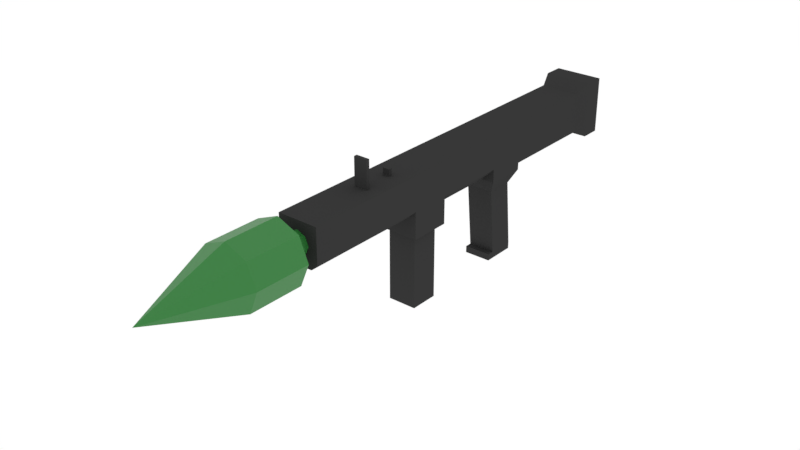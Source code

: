 # Source: Missile_Launcher.blend  (saved by Blender 2.83.19; exported with 4.5.12 LTS)
import bpy
from mathutils import Matrix  # noqa: F401  (used for matrix-valued properties, if any)

bpy.ops.wm.read_factory_settings(use_empty=True)
scene = bpy.context.scene
scene.name = 'Scene'

# ---- materials (node trees are filled in below, after node groups)
mat_metal_black = bpy.data.materials.new('Metal Black')
mat_metal_black.alpha_threshold = 0.0
mat_metal_black.use_transparent_shadow = False
mat_metal_black.diffuse_color = (0.08714, 0.08714, 0.08714, 1.0)
mat_metal_black.roughness = 0.5
mat_metal_green = bpy.data.materials.new('Metal Green')
mat_metal_green.use_transparent_shadow = False

# ---- material node trees
mat_metal_black.use_nodes = True; mat_metal_black.node_tree.nodes.clear()
_N = mat_metal_black.node_tree.nodes; _L = mat_metal_black.node_tree.links
n0 = _N.new('ShaderNodeOutputMaterial'); n0.name = 'Material Output'; n0.location = (300, 300)
n1 = _N.new('ShaderNodeBsdfDiffuse'); n1.name = 'Diffuse BSDF'; n1.location = (10, 300)
n1.inputs[0].default_value = (0.03942, 0.03942, 0.03942, 1.0)
_L.new(n1.outputs[0], n0.inputs[0])
n0.is_active_output = True
mat_metal_green.use_nodes = True; mat_metal_green.node_tree.nodes.clear()
_N = mat_metal_green.node_tree.nodes; _L = mat_metal_green.node_tree.links
n0 = _N.new('ShaderNodeBsdfPrincipled'); n0.name = 'Principled BSDF'; n0.location = (10, 300)
n0.distribution = 'GGX'
n0.subsurface_method = 'BURLEY'
n0.inputs[0].default_value = (0.02143, 0.1902, 0.03123, 1.0)
n0.inputs[3].default_value = 1.45
n0.inputs[27].default_value = (0.0, 0.0, 0.0, 1.0)
n0.inputs[28].default_value = 1.0
n1 = _N.new('ShaderNodeOutputMaterial'); n1.name = 'Material Output'; n1.location = (300, 300)
_L.new(n0.outputs[0], n1.inputs[0])
n1.is_active_output = True

# ---- world
world_world = bpy.data.worlds.new('World'); scene.world = world_world
world_world.color = (1.0, 1.0, 1.0)
world_world.use_sun_shadow = False
world_world.sun_shadow_jitter_overblur = 0.0
world_world.cycles.sampling_method = 'MANUAL'

# ---- meshes
me_missile_launcher = bpy.data.meshes.new('Missile Launcher')
me_missile_launcher.from_pydata([(0.0, 0.13, 0.06), (0.0, 0.14, -0.03), (0.03, 0.14, -0.03), (0.0, 0.2, -0.03), (0.03, 0.2, -0.03), (0.03, 0.2, 0.03), (0.0, 0.13, 0.14), (0.03, 0.2, 0.14), (0.0, 0.2, 0.14), (0.0, 0.14, 0.2), (0.03, 0.2, 0.2), (0.0, 0.2, 0.2), (0.02118, 0.11, 0.1488), (0.0, 0.11, 0.14), (0.02118, 0.11, 0.1912), (0.0, 0.11, 0.2), (0.0, 0.2, 0.03), (0.03, 0.15, 0.03), (0.01, 0.13, 0.03), (0.03, 0.13, 0.03), (0.03, 0.14, 0.03), (0.01, 0.13, 0.14), (0.03, 0.15, 0.14), (0.03, 0.14, 0.14), (0.03, 0.13, 0.14), (0.03, 0.15, 0.2), (0.02, 0.14, 0.2), (0.03, 0.13, 0.2), (0.03, 0.14, 0.2), (0.0, 0.11, 0.02), (0.0, 0.13, 0.03), (0.0, 0.13, -0.03), (0.0, 0.11, -0.02), (0.03, 0.13, 0.03), (0.02, 0.11, 0.02), (0.02, 0.11, -0.02), (0.03, 0.13, -0.03), (0.02, 0.14, 0.3805), (0.03, 0.15, 0.3805), (0.0, 0.2, 0.3805), (0.03, 0.2, 0.3805), (0.0, 0.14, 0.3805), (0.02, 0.01, -0.03), (0.0, 0.01, -0.03), (0.02, 0.01, 0.01), (0.0, 0.01, 0.01), (0.02, -1.311e-09, -0.03), (0.0, -1.311e-09, -0.03), (0.02, 4.371e-10, 0.01), (0.0, 4.371e-10, 0.01), (0.0, 0.01, 0.02), (0.02, 0.01, 0.02), (0.0, 8.742e-10, 0.02), (0.02, 8.742e-10, 0.02), (0.0, 0.14, -0.18), (0.03, 0.14, -0.18), (0.0, 0.2, -0.18), (0.03, 0.2, -0.18), (0.03, 0.11, 0.14), (0.03, 0.11, 0.2), (0.0, 0.11, 0.1488), (0.0, 0.11, 0.1912), (0.0, 7.451e-09, 0.1488), (0.0, 1.49e-08, 0.1912), (0.02118, 7.451e-09, 0.1488), (0.02118, 1.49e-08, 0.1912), (0.0, 0.1276, -0.2), (0.0362, 0.1276, -0.2), (0.0, 0.2124, -0.2), (0.0362, 0.2124, -0.2), (0.0, 0.1276, -0.23), (0.0362, 0.1276, -0.23), (0.0, 0.2124, -0.23), (0.0362, 0.2124, -0.23), (0.0, 0.2, 0.27), (0.0, 0.24, 0.27), (0.0, 0.2, 0.265), (0.0, 0.24, 0.265), (0.01, 0.2, 0.27), (0.01, 0.24, 0.27), (0.01, 0.2, 0.265), (0.01, 0.24, 0.265), (-0.005, 0.2, 0.2225), (-0.005, 0.21, 0.2225), (-0.005, 0.2, 0.2175), (-0.005, 0.21, 0.2175), (0.005, 0.2, 0.2225), (0.005, 0.21, 0.2225), (0.005, 0.2, 0.2175), (0.005, 0.21, 0.2175)], [], [(36, 2, 20, 19, 33), (31, 1, 2, 36), (5, 7, 22, 17), (33, 19, 18, 0, 30), (23, 22, 7, 10, 25, 28), (24, 23, 28, 27, 59, 58), (60, 12, 64, 62), (2, 1, 54, 55), (3, 16, 5, 4), (10, 7, 8, 11), (0, 18, 21, 6), (6, 21, 24, 58, 13), (17, 18, 19, 20), (21, 22, 23, 24), (17, 22, 21, 18), (17, 20, 2, 4, 5), (25, 26, 27, 28), (27, 26, 9, 15, 59), (35, 32, 31, 36), (34, 35, 36, 33), (29, 34, 33, 30), (32, 35, 42, 43), (25, 10, 40, 38), (10, 11, 39, 40), (9, 26, 37, 41), (26, 25, 38, 37), (38, 40, 39, 41, 37), (45, 43, 47, 49), (29, 32, 43, 45), (34, 29, 45, 44), (35, 34, 44, 42), (47, 46, 48, 49), (42, 44, 48, 46), (48, 44, 51, 53), (43, 42, 46, 47), (51, 50, 52, 53), (49, 48, 53, 52), (44, 45, 50, 51), (45, 49, 52, 50), (5, 16, 8, 7), (55, 54, 66, 67), (4, 2, 55, 57), (3, 4, 57, 56), (1, 3, 56, 54), (12, 60, 13, 58), (61, 14, 59, 15), (60, 61, 15, 13), (14, 12, 58, 59), (62, 64, 65, 63), (61, 60, 62, 63), (12, 14, 65, 64), (14, 61, 63, 65), (66, 68, 72, 70), (54, 56, 68, 66), (56, 57, 69, 68), (57, 55, 67, 69), (71, 70, 72, 73), (68, 69, 73, 72), (69, 67, 71, 73), (67, 66, 70, 71), (74, 75, 77, 76), (76, 77, 81, 80), (80, 81, 79, 78), (78, 79, 75, 74), (76, 80, 78, 74), (81, 77, 75, 79), (82, 83, 85, 84), (84, 85, 89, 88), (88, 89, 87, 86), (86, 87, 83, 82), (84, 88, 86, 82), (89, 85, 83, 87)])
_uv = me_missile_launcher.uv_layers.new(name='UVMap')
_uv.uv.foreach_set('vector', [0.3878, 0.5, 0.625, 0.5, 0.625, 0.6778, 0.5941, 0.75, 0.3878, 0.75, 0.3878, 0.25, 0.625, 0.25, 0.625, 0.5, 0.3878, 0.5, 0.0, 0.0, 0.625, 0.75, 0.625, 0.75, 0.4446, 0.5335, 0.3878, 0.75, 0.5941, 0.75, 0.625, 0.8222, 0.625, 1.0, 0.3878, 1.0, 0.625, 0.75, 0.625, 0.75, 0.625, 0.75, 0.625, 0.75, 0.625, 0.75, 0.625, 0.75, 0.625, 0.75, 0.625, 0.75, 0.625, 0.75, 0.625, 0.75, 0.625, 0.75, 0.625, 0.75, 0.625, 0.9265, 0.625, 0.8235, 0.625, 0.8235, 0.625, 0.9265, 0.625, 0.5, 0.625, 0.25, 0.625, 0.25, 0.625, 0.5, 0.875, 0.5, 0.0, 0.0, 0.0, 0.0, 0.625, 0.5, 0.625, 0.75, 0.625, 0.75, 0.625, 0.0, 0.625, 0.0, 0.625, 0.0, 0.625, 0.5335, 0.625, 0.5335, 0.625, 0.0, 0.625, 1.0, 0.625, 0.8222, 0.625, 0.75, 0.625, 0.75, 0.625, 1.0, 0.625, 0.75, 0.625, 0.75, 0.625, 0.75, 0.625, 0.6778, 0.625, 0.8222, 0.625, 0.75, 0.625, 0.75, 0.625, 0.75, 0.4446, 0.5335, 0.625, 0.75, 0.625, 0.5335, 0.625, 0.5335, 0.625, 0.75, 0.625, 0.6778, 0.625, 0.5, 0.625, 0.5, 0.625, 0.75, 0.625, 0.75, 0.625, 0.75, 0.625, 0.75, 0.625, 0.75, 0.625, 0.75, 0.625, 0.7831, 0.625, 1.0, 0.625, 1.0, 0.625, 0.75, 0.3151, 0.5299, 0.125, 0.5299, 0.125, 0.5, 0.375, 0.5, 0.3151, 0.7201, 0.3151, 0.5299, 0.3878, 0.5, 0.3878, 0.75, 0.125, 0.7201, 0.3151, 0.7201, 0.375, 0.75, 0.125, 0.75, 0.125, 0.5299, 0.3151, 0.5299, 0.3151, 0.5299, 0.125, 0.5299, 0.625, 0.75, 0.625, 0.75, 0.625, 0.75, 0.625, 0.75, 0.625, 0.75, 0.625, 0.0, 0.625, 0.0, 0.625, 0.75, 0.625, 1.0, 0.625, 0.7831, 0.625, 0.7831, 0.625, 1.0, 0.625, 0.75, 0.625, 0.75, 0.625, 0.75, 0.625, 0.75, 0.625, 0.75, 0.625, 0.75, 0.625, 0.0, 0.625, 1.0, 0.625, 0.75, 0.0, 0.0, 0.0, 0.0, 0.0, 0.0, 0.0, 0.0, 0.0, 0.0, 0.0, 0.0, 0.0, 0.0, 0.0, 0.0, 0.3151, 0.7201, 0.125, 0.7201, 0.125, 0.7201, 0.3151, 0.7201, 0.3151, 0.5299, 0.3151, 0.7201, 0.3151, 0.7201, 0.3151, 0.5299, 0.125, 0.5299, 0.3151, 0.5299, 0.3151, 0.7201, 0.125, 0.7201, 0.3151, 0.5299, 0.3151, 0.7201, 0.3151, 0.7201, 0.3151, 0.5299, 0.3151, 0.7201, 0.3151, 0.7201, 0.3151, 0.7201, 0.3151, 0.7201, 0.125, 0.5299, 0.3151, 0.5299, 0.3151, 0.5299, 0.125, 0.5299, 0.3151, 0.7201, 0.125, 0.7201, 0.125, 0.7201, 0.3151, 0.7201, 0.125, 0.7201, 0.3151, 0.7201, 0.3151, 0.7201, 0.125, 0.7201, 0.3151, 0.7201, 0.125, 0.7201, 0.125, 0.7201, 0.3151, 0.7201, 0.0, 0.0, 0.0, 0.0, 0.0, 0.0, 0.0, 0.0, 0.0, 0.0, 0.0, 0.0, 0.625, 0.0, 0.625, 0.75, 0.625, 0.5, 0.625, 0.25, 0.625, 0.25, 0.625, 0.5, 0.625, 0.5, 0.625, 0.5, 0.625, 0.5, 0.625, 0.5, 0.875, 0.5, 0.625, 0.5, 0.625, 0.5, 0.875, 0.5, 0.0, 0.0, 0.0, 0.0, 0.0, 0.0, 0.0, 0.0, 0.625, 0.8235, 0.625, 0.9265, 0.625, 1.0, 0.625, 0.75, 0.625, 0.9265, 0.625, 0.8235, 0.625, 0.75, 0.625, 1.0, 0.625, 0.9265, 0.625, 0.9265, 0.625, 1.0, 0.625, 1.0, 0.625, 0.8235, 0.625, 0.8235, 0.625, 0.75, 0.625, 0.75, 0.625, 0.9265, 0.625, 0.8235, 0.625, 0.8235, 0.625, 0.9265, 0.625, 0.9265, 0.625, 0.9265, 0.625, 0.9265, 0.625, 0.9265, 0.625, 0.8235, 0.625, 0.8235, 0.625, 0.8235, 0.625, 0.8235, 0.625, 0.8235, 0.625, 0.9265, 0.625, 0.9265, 0.625, 0.8235, 0.0, 0.0, 0.0, 0.0, 0.0, 0.0, 0.0, 0.0, 0.0, 0.0, 0.0, 0.0, 0.0, 0.0, 0.0, 0.0, 0.875, 0.5, 0.625, 0.5, 0.625, 0.5, 0.875, 0.5, 0.625, 0.5, 0.625, 0.5, 0.625, 0.5, 0.625, 0.5, 0.625, 0.5, 0.625, 0.25, 0.875, 0.5, 0.625, 0.5, 0.875, 0.5, 0.625, 0.5, 0.625, 0.5, 0.875, 0.5, 0.625, 0.5, 0.625, 0.5, 0.625, 0.5, 0.625, 0.5, 0.625, 0.5, 0.625, 0.25, 0.625, 0.25, 0.625, 0.5, 0.375, 0.0, 0.625, 0.0, 0.625, 0.25, 0.375, 0.25, 0.375, 0.25, 0.625, 0.25, 0.625, 0.5, 0.375, 0.5, 0.375, 0.5, 0.625, 0.5, 0.625, 0.75, 0.375, 0.75, 0.375, 0.75, 0.625, 0.75, 0.625, 1.0, 0.375, 1.0, 0.125, 0.5, 0.375, 0.5, 0.375, 0.75, 0.125, 0.75, 0.625, 0.5, 0.875, 0.5, 0.875, 0.75, 0.625, 0.75, 0.375, 0.0, 0.625, 0.0, 0.625, 0.25, 0.375, 0.25, 0.375, 0.25, 0.625, 0.25, 0.625, 0.5, 0.375, 0.5, 0.375, 0.5, 0.625, 0.5, 0.625, 0.75, 0.375, 0.75, 0.375, 0.75, 0.625, 0.75, 0.625, 1.0, 0.375, 1.0, 0.125, 0.5, 0.375, 0.5, 0.375, 0.75, 0.125, 0.75, 0.625, 0.5, 0.875, 0.5, 0.875, 0.75, 0.625, 0.75])
_ca = me_missile_launcher.color_attributes.new('Col', 'BYTE_COLOR', 'CORNER')
_ca.data.foreach_set('color', [1.0, 1.0, 1.0, 1.0, 1.0, 1.0, 1.0, 1.0, 1.0, 1.0, 1.0, 1.0, 1.0, 1.0, 1.0, 1.0, 1.0, 1.0, 1.0, 1.0, 1.0, 1.0, 1.0, 1.0, 1.0, 1.0, 1.0, 1.0, 1.0, 1.0, 1.0, 1.0, 1.0, 1.0, 1.0, 1.0, 1.0, 1.0, 1.0, 1.0, 1.0, 1.0, 1.0, 1.0, 1.0, 1.0, 1.0, 1.0, 1.0, 1.0, 1.0, 1.0, 1.0, 1.0, 1.0, 1.0, 1.0, 1.0, 1.0, 1.0, 1.0, 1.0, 1.0, 1.0, 1.0, 1.0, 1.0, 1.0, 1.0, 1.0, 1.0, 1.0, 1.0, 1.0, 1.0, 1.0, 1.0, 1.0, 1.0, 1.0, 1.0, 1.0, 1.0, 1.0, 1.0, 1.0, 1.0, 1.0, 1.0, 1.0, 1.0, 1.0, 1.0, 1.0, 1.0, 1.0, 1.0, 1.0, 1.0, 1.0, 1.0, 1.0, 1.0, 1.0, 1.0, 1.0, 1.0, 1.0, 1.0, 1.0, 1.0, 1.0, 1.0, 1.0, 1.0, 1.0, 1.0, 1.0, 1.0, 1.0, 1.0, 1.0, 1.0, 1.0, 1.0, 1.0, 1.0, 1.0, 1.0, 1.0, 1.0, 1.0, 1.0, 1.0, 1.0, 1.0, 1.0, 1.0, 1.0, 1.0, 1.0, 1.0, 1.0, 1.0, 1.0, 1.0, 1.0, 1.0, 1.0, 1.0, 1.0, 1.0, 1.0, 1.0, 1.0, 1.0, 1.0, 1.0, 1.0, 1.0, 1.0, 1.0, 1.0, 1.0, 1.0, 1.0, 1.0, 1.0, 1.0, 1.0, 1.0, 1.0, 1.0, 1.0, 1.0, 1.0, 1.0, 1.0, 1.0, 1.0, 1.0, 1.0, 1.0, 1.0, 1.0, 1.0, 1.0, 1.0, 1.0, 1.0, 1.0, 1.0, 1.0, 1.0, 1.0, 1.0, 1.0, 1.0, 1.0, 1.0, 1.0, 1.0, 1.0, 1.0, 1.0, 1.0, 1.0, 1.0, 1.0, 1.0, 1.0, 1.0, 1.0, 1.0, 1.0, 1.0, 1.0, 1.0, 1.0, 1.0, 1.0, 1.0, 1.0, 1.0, 1.0, 1.0, 1.0, 1.0, 1.0, 1.0, 1.0, 1.0, 1.0, 1.0, 1.0, 1.0, 1.0, 1.0, 1.0, 1.0, 1.0, 1.0, 1.0, 1.0, 1.0, 1.0, 1.0, 1.0, 1.0, 1.0, 1.0, 1.0, 1.0, 1.0, 1.0, 1.0, 1.0, 1.0, 1.0, 1.0, 1.0, 1.0, 1.0, 1.0, 1.0, 1.0, 1.0, 1.0, 1.0, 1.0, 1.0, 1.0, 1.0, 1.0, 1.0, 1.0, 1.0, 1.0, 1.0, 1.0, 1.0, 1.0, 1.0, 1.0, 1.0, 1.0, 1.0, 1.0, 1.0, 1.0, 1.0, 1.0, 1.0, 1.0, 1.0, 1.0, 1.0, 1.0, 1.0, 1.0, 1.0, 1.0, 1.0, 1.0, 1.0, 1.0, 1.0, 1.0, 1.0, 1.0, 1.0, 1.0, 1.0, 1.0, 1.0, 1.0, 1.0, 1.0, 1.0, 1.0, 1.0, 1.0, 1.0, 1.0, 1.0, 1.0, 1.0, 1.0, 1.0, 1.0, 1.0, 1.0, 1.0, 1.0, 1.0, 1.0, 1.0, 1.0, 1.0, 1.0, 1.0, 1.0, 1.0, 1.0, 1.0, 1.0, 1.0, 1.0, 1.0, 1.0, 1.0, 1.0, 1.0, 1.0, 1.0, 1.0, 1.0, 1.0, 1.0, 1.0, 1.0, 1.0, 1.0, 1.0, 1.0, 1.0, 1.0, 1.0, 1.0, 1.0, 1.0, 1.0, 1.0, 1.0, 1.0, 1.0, 1.0, 1.0, 1.0, 1.0, 1.0, 1.0, 1.0, 1.0, 1.0, 1.0, 1.0, 1.0, 1.0, 1.0, 1.0, 1.0, 1.0, 1.0, 1.0, 1.0, 1.0, 1.0, 1.0, 1.0, 1.0, 1.0, 1.0, 1.0, 1.0, 1.0, 1.0, 1.0, 1.0, 1.0, 1.0, 1.0, 1.0, 1.0, 1.0, 1.0, 1.0, 1.0, 1.0, 1.0, 1.0, 1.0, 1.0, 1.0, 1.0, 1.0, 1.0, 1.0, 1.0, 1.0, 1.0, 1.0, 1.0, 1.0, 1.0, 1.0, 1.0, 1.0, 1.0, 1.0, 1.0, 1.0, 1.0, 1.0, 1.0, 1.0, 1.0, 1.0, 1.0, 1.0, 1.0, 1.0, 1.0, 1.0, 1.0, 1.0, 1.0, 1.0, 1.0, 1.0, 1.0, 1.0, 1.0, 1.0, 1.0, 1.0, 1.0, 1.0, 1.0, 1.0, 1.0, 1.0, 1.0, 1.0, 1.0, 1.0, 1.0, 1.0, 1.0, 1.0, 1.0, 1.0, 1.0, 1.0, 1.0, 1.0, 1.0, 1.0, 1.0, 1.0, 1.0, 1.0, 1.0, 1.0, 1.0, 1.0, 1.0, 1.0, 1.0, 1.0, 1.0, 1.0, 1.0, 1.0, 1.0, 1.0, 1.0, 1.0, 1.0, 1.0, 1.0, 1.0, 1.0, 1.0, 1.0, 1.0, 1.0, 1.0, 1.0, 1.0, 1.0, 1.0, 1.0, 1.0, 1.0, 1.0, 1.0, 1.0, 1.0, 1.0, 1.0, 1.0, 1.0, 1.0, 1.0, 1.0, 1.0, 1.0, 1.0, 1.0, 1.0, 1.0, 1.0, 1.0, 1.0, 1.0, 1.0, 1.0, 1.0, 1.0, 1.0, 1.0, 1.0, 1.0, 1.0, 1.0, 1.0, 1.0, 1.0, 1.0, 1.0, 1.0, 1.0, 1.0, 1.0, 1.0, 1.0, 1.0, 1.0, 1.0, 1.0, 1.0, 1.0, 1.0, 1.0, 1.0, 1.0, 1.0, 1.0, 1.0, 1.0, 1.0, 1.0, 1.0, 1.0, 1.0, 1.0, 1.0, 1.0, 1.0, 1.0, 1.0, 1.0, 1.0, 1.0, 1.0, 1.0, 1.0, 1.0, 1.0, 1.0, 1.0, 1.0, 1.0, 1.0, 1.0, 1.0, 1.0, 1.0, 1.0, 1.0, 1.0, 1.0, 1.0, 1.0, 1.0, 1.0, 1.0, 1.0, 1.0, 1.0, 1.0, 1.0, 1.0, 1.0, 1.0, 1.0, 1.0, 1.0, 1.0, 1.0, 1.0, 1.0, 1.0, 1.0, 1.0, 1.0, 1.0, 1.0, 1.0, 1.0, 1.0, 1.0, 1.0, 1.0, 1.0, 1.0, 1.0, 1.0, 1.0, 1.0, 1.0, 1.0, 1.0, 1.0, 1.0, 1.0, 1.0, 1.0, 1.0, 1.0, 1.0, 1.0, 1.0, 1.0, 1.0, 1.0, 1.0, 1.0, 1.0, 1.0, 1.0, 1.0, 1.0, 1.0, 1.0, 1.0, 1.0, 1.0, 1.0, 1.0, 1.0, 1.0, 1.0, 1.0, 1.0, 1.0, 1.0, 1.0, 1.0, 1.0, 1.0, 1.0, 1.0, 1.0, 1.0, 1.0, 1.0, 1.0, 1.0, 1.0, 1.0, 1.0, 1.0, 1.0, 1.0, 1.0, 1.0, 1.0, 1.0, 1.0, 1.0, 1.0, 1.0, 1.0, 1.0, 1.0, 1.0, 1.0, 1.0, 1.0, 1.0, 1.0, 1.0, 1.0, 1.0, 1.0, 1.0, 1.0, 1.0, 1.0, 1.0, 1.0, 1.0, 1.0, 1.0, 1.0, 1.0, 1.0, 1.0, 1.0, 1.0, 1.0, 1.0, 1.0, 1.0, 1.0, 1.0, 1.0, 1.0, 1.0, 1.0, 1.0, 1.0, 1.0, 1.0, 1.0, 1.0, 1.0, 1.0, 1.0, 1.0, 1.0, 1.0, 1.0, 1.0, 1.0, 1.0, 1.0, 1.0, 1.0, 1.0, 1.0, 1.0, 1.0, 1.0, 1.0, 1.0, 1.0, 1.0, 1.0, 1.0, 1.0, 1.0, 1.0, 1.0, 1.0, 1.0, 1.0, 1.0, 1.0, 1.0, 1.0, 1.0, 1.0, 1.0, 1.0, 1.0, 1.0, 1.0, 1.0, 1.0, 1.0, 1.0, 1.0, 1.0, 1.0, 1.0, 1.0, 1.0, 1.0, 1.0, 1.0, 1.0, 1.0, 1.0, 1.0, 1.0, 1.0, 1.0, 1.0, 1.0, 1.0, 1.0, 1.0, 1.0, 1.0, 1.0, 1.0, 1.0, 1.0, 1.0, 1.0, 1.0, 1.0, 1.0, 1.0, 1.0, 1.0, 1.0, 1.0, 1.0, 1.0, 1.0, 1.0, 1.0, 1.0, 1.0, 1.0, 1.0, 1.0, 1.0, 1.0, 1.0, 1.0, 1.0, 1.0, 1.0, 1.0, 1.0, 1.0, 1.0, 1.0, 1.0, 1.0, 1.0, 1.0, 1.0, 1.0, 1.0, 1.0, 1.0, 1.0, 1.0, 1.0, 1.0, 1.0, 1.0, 1.0, 1.0, 1.0, 1.0, 1.0, 1.0, 1.0, 1.0, 1.0, 1.0, 1.0, 1.0, 1.0, 1.0, 1.0, 1.0, 1.0, 1.0, 1.0, 1.0, 1.0, 1.0, 1.0, 1.0, 1.0, 1.0, 1.0, 1.0, 1.0, 1.0, 1.0, 1.0, 1.0, 1.0, 1.0, 1.0, 1.0, 1.0, 1.0, 1.0, 1.0, 1.0, 1.0, 1.0, 1.0, 1.0, 1.0, 1.0, 1.0, 1.0, 1.0, 1.0, 1.0, 1.0, 1.0, 1.0, 1.0, 1.0, 1.0, 1.0, 1.0, 1.0, 1.0, 1.0, 1.0, 1.0, 1.0, 1.0, 1.0, 1.0, 1.0, 1.0, 1.0, 1.0, 1.0, 1.0, 1.0, 1.0, 1.0, 1.0, 1.0, 1.0, 1.0, 1.0, 1.0, 1.0, 1.0, 1.0, 1.0, 1.0, 1.0, 1.0, 1.0, 1.0, 1.0, 1.0, 1.0, 1.0, 1.0, 1.0, 1.0, 1.0, 1.0, 1.0, 1.0, 1.0, 1.0, 1.0, 1.0, 1.0, 1.0, 1.0, 1.0, 1.0, 1.0, 1.0, 1.0, 1.0, 1.0, 1.0, 1.0, 1.0, 1.0, 1.0, 1.0, 1.0, 1.0, 1.0, 1.0, 1.0, 1.0, 1.0, 1.0, 1.0, 1.0, 1.0, 1.0, 1.0, 1.0, 1.0, 1.0, 1.0, 1.0, 1.0, 1.0, 1.0, 1.0, 1.0, 1.0, 1.0, 1.0, 1.0, 1.0, 1.0, 1.0, 1.0, 1.0, 1.0, 1.0, 1.0, 1.0, 1.0, 1.0, 1.0, 1.0, 1.0, 1.0, 1.0, 1.0, 1.0, 1.0, 1.0, 1.0, 1.0, 1.0, 1.0, 1.0, 1.0, 1.0, 1.0, 1.0, 1.0, 1.0, 1.0, 1.0, 1.0, 1.0, 1.0, 1.0, 1.0, 1.0, 1.0, 1.0, 1.0, 1.0, 1.0, 1.0, 1.0, 1.0, 1.0, 1.0, 1.0, 1.0, 1.0, 1.0, 1.0, 1.0, 1.0, 1.0, 1.0, 1.0, 1.0, 1.0, 1.0, 1.0, 1.0, 1.0, 1.0, 1.0, 1.0, 1.0, 1.0, 1.0, 1.0, 1.0, 1.0, 1.0, 1.0, 1.0, 1.0, 1.0, 1.0, 1.0, 1.0, 1.0, 1.0, 1.0, 1.0, 1.0, 1.0, 1.0, 1.0, 1.0, 1.0, 1.0, 1.0, 1.0, 1.0, 1.0, 1.0, 1.0, 1.0, 1.0, 1.0, 1.0, 1.0, 1.0, 1.0, 1.0, 1.0, 1.0, 1.0, 1.0, 1.0, 1.0, 1.0, 1.0, 1.0, 1.0, 1.0, 1.0, 1.0, 1.0, 1.0, 1.0, 1.0, 1.0, 1.0, 1.0, 1.0, 1.0, 1.0, 1.0, 1.0, 1.0, 1.0, 1.0, 1.0, 1.0, 1.0, 1.0, 1.0, 1.0, 1.0, 1.0, 1.0, 1.0, 1.0, 1.0, 1.0, 1.0, 1.0, 1.0, 1.0, 1.0, 1.0, 1.0, 1.0, 1.0, 1.0, 1.0, 1.0, 1.0, 1.0])
me_missile_launcher.materials.append(mat_metal_black)
me_missile_launcher.use_remesh_preserve_volume = False
me_missile_launcher.use_remesh_preserve_attributes = False
me_missile_launcher.use_mirror_vertex_groups = False
me_missile_launcher.update()
me_missile = bpy.data.meshes.new('Missile')
me_missile.from_pydata([(7.222e-10, 0.153, 0.3962), (9.196e-10, 0.153, 0.06), (0.01199, 0.158, 0.3962), (0.01199, 0.158, 0.06), (0.01696, 0.17, 0.3962), (0.01696, 0.17, 0.06), (0.01199, 0.182, 0.3962), (0.01199, 0.182, 0.06), (-7.604e-10, 0.187, 0.3962), (-5.63e-10, 0.187, 0.06), (-0.01199, 0.182, 0.3962), (-0.01199, 0.182, 0.06), (-0.01696, 0.17, 0.3962), (-0.01696, 0.17, 0.06), (-0.01199, 0.158, 0.3962), (-0.01199, 0.158, 0.06), (2.213e-09, 0.1236, 0.4106), (0.03278, 0.1372, 0.4106), (0.04636, 0.17, 0.4106), (0.03278, 0.2028, 0.4106), (-1.84e-09, 0.2164, 0.4106), (-0.03278, 0.2028, 0.4106), (-0.04636, 0.17, 0.4106), (-0.03278, 0.1372, 0.4106), (2.213e-09, 0.1236, 0.4903), (0.03278, 0.1372, 0.4903), (0.04636, 0.17, 0.4903), (0.03278, 0.2028, 0.4903), (-1.84e-09, 0.2164, 0.4903), (-0.03278, 0.2028, 0.4903), (-0.04636, 0.17, 0.4903), (-0.03278, 0.1372, 0.4903), (-2.328e-10, 0.17, 0.6205)], [], [(0, 1, 3, 2), (2, 3, 5, 4), (4, 5, 7, 6), (6, 7, 9, 8), (8, 9, 11, 10), (10, 11, 13, 12), (3, 1, 15, 13, 11, 9, 7, 5), (12, 13, 15, 14), (14, 15, 1, 0), (6, 8, 20, 19), (22, 23, 31, 30), (12, 14, 23, 22), (2, 4, 18, 17), (8, 10, 21, 20), (14, 0, 16, 23), (0, 2, 17, 16), (4, 6, 19, 18), (10, 12, 22, 21), (29, 30, 32), (20, 21, 29, 28), (18, 19, 27, 26), (16, 17, 25, 24), (23, 16, 24, 31), (21, 22, 30, 29), (19, 20, 28, 27), (17, 18, 26, 25), (27, 28, 32), (25, 26, 32), (30, 31, 32), (28, 29, 32), (26, 27, 32), (24, 25, 32), (31, 24, 32)])
me_missile.polygons.foreach_set('material_index', [1, 1, 1, 1, 1, 1, 1, 1, 1, 1, 1, 1, 1, 1, 1, 1, 1, 1, 1, 1, 1, 1, 1, 1, 1, 1, 1, 1, 1, 1, 1, 1, 1])
_uv = me_missile.uv_layers.new(name='UVMap')
_uv.uv.foreach_set('vector', [1.0, 0.5, 1.0, 1.0, 0.875, 1.0, 0.875, 0.5, 0.875, 0.5, 0.875, 1.0, 0.75, 1.0, 0.75, 0.5, 0.75, 0.5, 0.75, 1.0, 0.625, 1.0, 0.625, 0.5, 0.625, 0.5, 0.625, 1.0, 0.5, 1.0, 0.5, 0.5, 0.5, 0.5, 0.5, 1.0, 0.375, 1.0, 0.375, 0.5, 0.375, 0.5, 0.375, 1.0, 0.25, 1.0, 0.25, 0.5, 0.4197, 0.4197, 0.25, 0.49, 0.08029, 0.4197, 0.01, 0.25, 0.08029, 0.08029, 0.25, 0.01, 0.4197, 0.08029, 0.49, 0.25, 0.25, 0.5, 0.25, 1.0, 0.125, 1.0, 0.125, 0.5, 0.125, 0.5, 0.125, 1.0, 0.0, 1.0, 0.0, 0.5, 0.625, 0.5, 0.5, 0.5, 0.5, 0.5, 0.625, 0.5, 0.25, 0.5, 0.125, 0.5, 0.125, 0.5, 0.25, 0.5, 0.25, 0.5, 0.125, 0.5, 0.125, 0.5, 0.25, 0.5, 0.875, 0.5, 0.75, 0.5, 0.75, 0.5, 0.875, 0.5, 0.5, 0.5, 0.375, 0.5, 0.375, 0.5, 0.5, 0.5, 0.125, 0.5, 0.0, 0.5, 0.0, 0.5, 0.125, 0.5, 1.0, 0.5, 0.875, 0.5, 0.875, 0.5, 1.0, 0.5, 0.75, 0.5, 0.625, 0.5, 0.625, 0.5, 0.75, 0.5, 0.375, 0.5, 0.25, 0.5, 0.25, 0.5, 0.375, 0.5, 0.375, 0.5, 0.25, 0.5, 0.375, 0.5, 0.5, 0.5, 0.375, 0.5, 0.375, 0.5, 0.5, 0.5, 0.75, 0.5, 0.625, 0.5, 0.625, 0.5, 0.75, 0.5, 1.0, 0.5, 0.875, 0.5, 0.875, 0.5, 1.0, 0.5, 0.125, 0.5, 0.0, 0.5, 0.0, 0.5, 0.125, 0.5, 0.375, 0.5, 0.25, 0.5, 0.25, 0.5, 0.375, 0.5, 0.625, 0.5, 0.5, 0.5, 0.5, 0.5, 0.625, 0.5, 0.875, 0.5, 0.75, 0.5, 0.75, 0.5, 0.875, 0.5, 0.625, 0.5, 0.5, 0.5, 0.625, 0.5, 0.875, 0.5, 0.75, 0.5, 0.875, 0.5, 0.25, 0.5, 0.125, 0.5, 0.25, 0.5, 0.5, 0.5, 0.375, 0.5, 0.5, 0.5, 0.75, 0.5, 0.625, 0.5, 0.75, 0.5, 1.0, 0.5, 0.875, 0.5, 1.0, 0.5, 0.125, 0.5, 0.0, 0.5, 0.125, 0.5])
me_missile.materials.append(mat_metal_black)
me_missile.materials.append(mat_metal_green)
me_missile.use_remesh_fix_poles = True
me_missile.use_remesh_preserve_attributes = False
me_missile.use_mirror_vertex_groups = False
me_missile.update()

# ---- objects
ob_missile_launcher = bpy.data.objects.new('Missile Launcher', me_missile_launcher)
ob_missle = bpy.data.objects.new('Missle', me_missile)

# ---- transforms, parenting, visibility, modifiers, constraints
ob_missile_launcher.location = (0.0, 0.0, 0.0)
ob_missile_launcher.rotation_euler = (1.571, -0.0, 0.0)
ob_missile_launcher.lineart.crease_threshold = 0.0
_m = ob_missile_launcher.modifiers.new('Mirror', 'MIRROR')
_m = ob_missile_launcher.modifiers.new('Weld', 'WELD')
ob_missle.location = (0.0, 0.0, 0.0)
ob_missle.rotation_euler = (1.571, -0.0, 0.0)
ob_missle.lineart.crease_threshold = 0.0

# ---- collection membership
scene.collection.objects.link(ob_missile_launcher)
scene.collection.objects.link(ob_missle)

# ---- scene / render settings (as saved in the file)
scene.frame_start = 1; scene.frame_end = 250; scene.frame_set(4)
scene.render.engine = 'BLENDER_EEVEE_NEXT'
scene.render.resolution_percentage = 200
scene.render.dither_intensity = 0.0
scene.cycles.shading_system = True
scene.cycles.use_denoising = False
scene.cycles.samples = 128
scene.cycles.sampling_pattern = 'TABULATED_SOBOL'
scene.cycles.use_adaptive_sampling = False
scene.cycles.use_light_tree = False
scene.cycles.blur_glossy = 0.0
scene.cycles.sample_clamp_indirect = 0.0
scene.view_settings.view_transform = 'Standard'
bpy.context.view_layer.update()

# ---- added for rendering (the .blend has no active camera): camera
cam_auto = bpy.data.cameras.new('AutoCamera')
cam_auto.lens = 50.0
cam_auto.sensor_width = 36.0
cam_auto.clip_end = 1000.0
ob_auto_camera = bpy.data.objects.new('AutoCamera', cam_auto)
scene.collection.objects.link(ob_auto_camera)
ob_auto_camera.location = (0.822111, -1.18178, 0.777689)
ob_auto_camera.rotation_euler = (1.09748, -7.21219e-08, 0.694738)
scene.camera = ob_auto_camera
bpy.context.view_layer.update()
